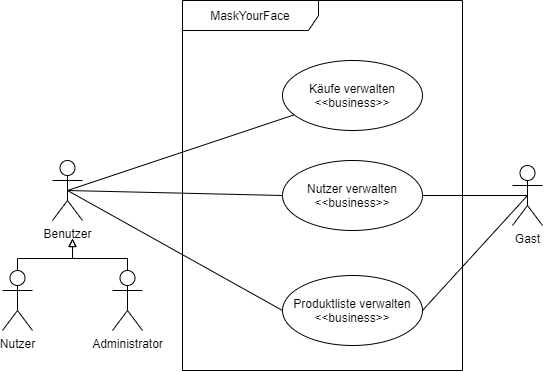

The diagram above was exported from draw.io. Its source (the exported page's mxGraphModel, read from the mxfile embedded in the PNG):
<mxGraphModel dx="749" dy="666" grid="0" gridSize="10" guides="1" tooltips="1" connect="1" arrows="1" fold="1" page="1" pageScale="1" pageWidth="827" pageHeight="1169" math="0" shadow="0">
  <root>
    <mxCell id="0" />
    <mxCell id="1" parent="0" />
    <mxCell id="2" value="MaskYourFace" style="shape=umlFrame;whiteSpace=wrap;html=1;width=136;height=30;" vertex="1" parent="1">
      <mxGeometry x="260" y="330" width="280" height="370" as="geometry" />
    </mxCell>
    <mxCell id="3" style="edgeStyle=none;rounded=0;orthogonalLoop=1;jettySize=auto;html=1;exitX=0.5;exitY=0.5;exitDx=0;exitDy=0;exitPerimeter=0;entryX=1;entryY=0.5;entryDx=0;entryDy=0;endArrow=none;endFill=0;" edge="1" source="5" target="16" parent="1">
      <mxGeometry relative="1" as="geometry" />
    </mxCell>
    <mxCell id="4" style="edgeStyle=none;rounded=0;orthogonalLoop=1;jettySize=auto;html=1;exitX=0.5;exitY=0.5;exitDx=0;exitDy=0;exitPerimeter=0;entryX=1;entryY=0.5;entryDx=0;entryDy=0;endArrow=none;endFill=0;" edge="1" source="5" target="14" parent="1">
      <mxGeometry relative="1" as="geometry" />
    </mxCell>
    <mxCell id="5" value="Gast" style="shape=umlActor;verticalLabelPosition=bottom;verticalAlign=top;html=1;" vertex="1" parent="1">
      <mxGeometry x="590" y="495" width="30" height="60" as="geometry" />
    </mxCell>
    <mxCell id="6" style="edgeStyle=orthogonalEdgeStyle;rounded=0;orthogonalLoop=1;jettySize=auto;html=1;exitX=0.5;exitY=0;exitDx=0;exitDy=0;exitPerimeter=0;endArrow=block;endFill=0;" edge="1" source="7" parent="1">
      <mxGeometry relative="1" as="geometry">
        <mxPoint x="150" y="568" as="targetPoint" />
        <Array as="points">
          <mxPoint x="95" y="588" />
          <mxPoint x="150" y="588" />
        </Array>
      </mxGeometry>
    </mxCell>
    <mxCell id="7" value="Nutzer" style="shape=umlActor;verticalLabelPosition=bottom;verticalAlign=top;html=1;" vertex="1" parent="1">
      <mxGeometry x="80" y="600" width="30" height="60" as="geometry" />
    </mxCell>
    <mxCell id="8" style="edgeStyle=orthogonalEdgeStyle;rounded=0;orthogonalLoop=1;jettySize=auto;html=1;exitX=0.5;exitY=0;exitDx=0;exitDy=0;exitPerimeter=0;endArrow=block;endFill=0;" edge="1" source="9" parent="1">
      <mxGeometry relative="1" as="geometry">
        <mxPoint x="150" y="568" as="targetPoint" />
        <Array as="points">
          <mxPoint x="205" y="588" />
          <mxPoint x="150" y="588" />
        </Array>
      </mxGeometry>
    </mxCell>
    <mxCell id="9" value="Administrator" style="shape=umlActor;verticalLabelPosition=bottom;verticalAlign=top;html=1;" vertex="1" parent="1">
      <mxGeometry x="190" y="600" width="30" height="60" as="geometry" />
    </mxCell>
    <mxCell id="10" style="edgeStyle=none;rounded=0;orthogonalLoop=1;jettySize=auto;html=1;exitX=0.5;exitY=0.5;exitDx=0;exitDy=0;exitPerimeter=0;endArrow=none;endFill=0;" edge="1" source="13" target="15" parent="1">
      <mxGeometry relative="1" as="geometry" />
    </mxCell>
    <mxCell id="11" style="edgeStyle=none;rounded=0;orthogonalLoop=1;jettySize=auto;html=1;exitX=0.5;exitY=0.5;exitDx=0;exitDy=0;exitPerimeter=0;entryX=0;entryY=0.5;entryDx=0;entryDy=0;endArrow=none;endFill=0;" edge="1" source="13" target="16" parent="1">
      <mxGeometry relative="1" as="geometry" />
    </mxCell>
    <mxCell id="12" style="rounded=0;orthogonalLoop=1;jettySize=auto;html=1;exitX=0.5;exitY=0.5;exitDx=0;exitDy=0;exitPerimeter=0;entryX=0;entryY=0.5;entryDx=0;entryDy=0;endArrow=none;endFill=0;" edge="1" source="13" target="14" parent="1">
      <mxGeometry relative="1" as="geometry" />
    </mxCell>
    <mxCell id="13" value="Benutzer" style="shape=umlActor;verticalLabelPosition=bottom;verticalAlign=top;html=1;" vertex="1" parent="1">
      <mxGeometry x="130" y="490" width="30" height="60" as="geometry" />
    </mxCell>
    <mxCell id="14" value="Produktliste verwalten&lt;br&gt;&amp;lt;&amp;lt;business&amp;gt;&amp;gt;" style="ellipse;whiteSpace=wrap;html=1;" vertex="1" parent="1">
      <mxGeometry x="360" y="605" width="140" height="70" as="geometry" />
    </mxCell>
    <mxCell id="15" value="Käufe verwalten&lt;br&gt;&amp;lt;&amp;lt;business&amp;gt;&amp;gt;" style="ellipse;whiteSpace=wrap;html=1;" vertex="1" parent="1">
      <mxGeometry x="360" y="390" width="140" height="70" as="geometry" />
    </mxCell>
    <mxCell id="16" value="Nutzer verwalten&lt;br&gt;&amp;lt;&amp;lt;business&amp;gt;&amp;gt;" style="ellipse;whiteSpace=wrap;html=1;" vertex="1" parent="1">
      <mxGeometry x="360" y="490" width="140" height="70" as="geometry" />
    </mxCell>
  </root>
</mxGraphModel>